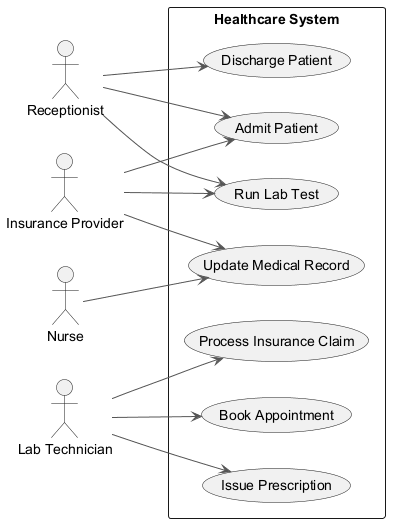

The diagram above was rendered by PlantUML. Its source (embedded in the PNG):
@startuml
skinparam backgroundColor #FFFFFF
skinparam classBackgroundColor #F3E5F5
skinparam classBorderColor #6A1B9A
skinparam ArrowColor #555555
left to right direction
actor "Insurance Provider" as InsuranceProvider
actor "Receptionist" as Receptionist
actor "Lab Technician" as LabTechnician
actor "Nurse" as Nurse
rectangle "Healthcare System" {
  usecase "Process Insurance Claim" as UC_ProcessInsuranceClaim
  usecase "Update Medical Record" as UC_UpdateMedicalRecord
  usecase "Discharge Patient" as UC_DischargePatient
  usecase "Admit Patient" as UC_AdmitPatient
  usecase "Run Lab Test" as UC_RunLabTest
  usecase "Book Appointment" as UC_BookAppointment
  usecase "Issue Prescription" as UC_IssuePrescription
}
InsuranceProvider --> UC_UpdateMedicalRecord
InsuranceProvider --> UC_AdmitPatient
InsuranceProvider --> UC_RunLabTest
Receptionist --> UC_RunLabTest
Receptionist --> UC_AdmitPatient
Receptionist --> UC_DischargePatient
LabTechnician --> UC_IssuePrescription
LabTechnician --> UC_BookAppointment
LabTechnician --> UC_ProcessInsuranceClaim
Nurse --> UC_UpdateMedicalRecord
@enduml